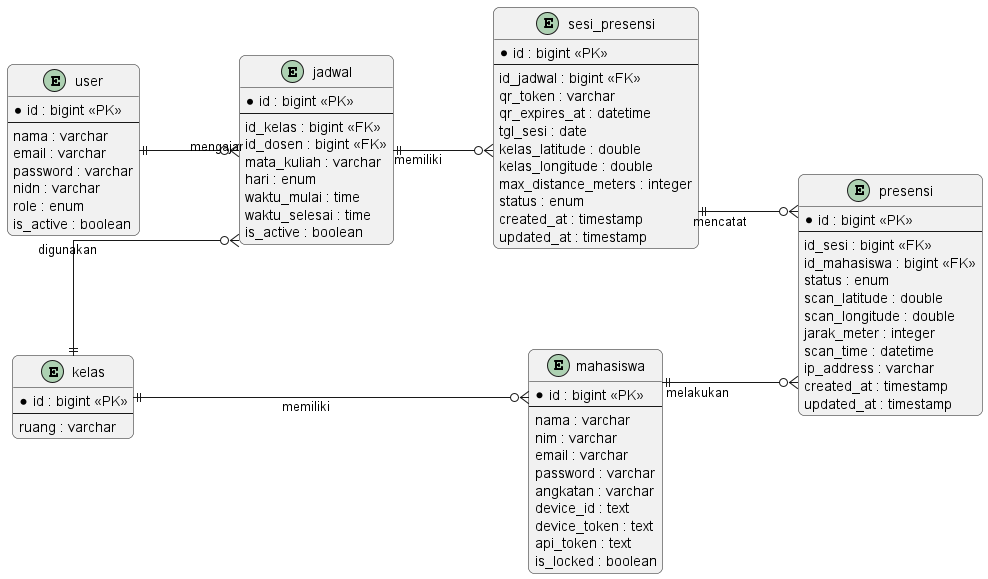

The diagram above was rendered by PlantUML. Its source (embedded in the PNG):
@startuml ERD_Sistem_Presensi

left to right direction
skinparam nodesep 100
skinparam ranksep 100

hide methods
hide stereotypes
skinparam linetype ortho
skinparam shadowing false
skinparam roundcorner 12
skinparam entity {
    BackgroundColor #F8FFFE
    BorderColor #1D9E75
    FontSize 13
}

entity "user" as user {
    * id : bigint <<PK>>
    --
    nama : varchar
    email : varchar
    password : varchar
    nidn : varchar
    role : enum
    is_active : boolean
}

entity "kelas" as kelas {
    * id : bigint <<PK>>
    --
    ruang : varchar
}

entity "mahasiswa" as mahasiswa {
    * id : bigint <<PK>>
    --
    nama : varchar
    nim : varchar
    email : varchar
    password : varchar
    angkatan : varchar
    device_id : text
    device_token : text
    api_token : text
    is_locked : boolean
}

entity "jadwal" as jadwal {
    * id : bigint <<PK>>
    --
    id_kelas : bigint <<FK>>
    id_dosen : bigint <<FK>>
    mata_kuliah : varchar
    hari : enum
    waktu_mulai : time
    waktu_selesai : time
    is_active : boolean
}

entity "sesi_presensi" as sesi_presensi {
    * id : bigint <<PK>>
    --
    id_jadwal : bigint <<FK>>
    qr_token : varchar
    qr_expires_at : datetime
    tgl_sesi : date
    kelas_latitude : double
    kelas_longitude : double
    max_distance_meters : integer
    status : enum
    created_at : timestamp
    updated_at : timestamp
}

entity "presensi" as presensi {
    * id : bigint <<PK>>
    --
    id_sesi : bigint <<FK>>
    id_mahasiswa : bigint <<FK>>
    status : enum
    scan_latitude : double
    scan_longitude : double
    jarak_meter : integer
    scan_time : datetime
    ip_address : varchar
    created_at : timestamp
    updated_at : timestamp
}

user ||--o{ jadwal : mengajar
kelas ||--o{ mahasiswa : memiliki
kelas ||--o{ jadwal : digunakan
jadwal ||--o{ sesi_presensi : memiliki
sesi_presensi ||--o{ presensi : mencatat
mahasiswa ||--o{ presensi : melakukan

@enduml